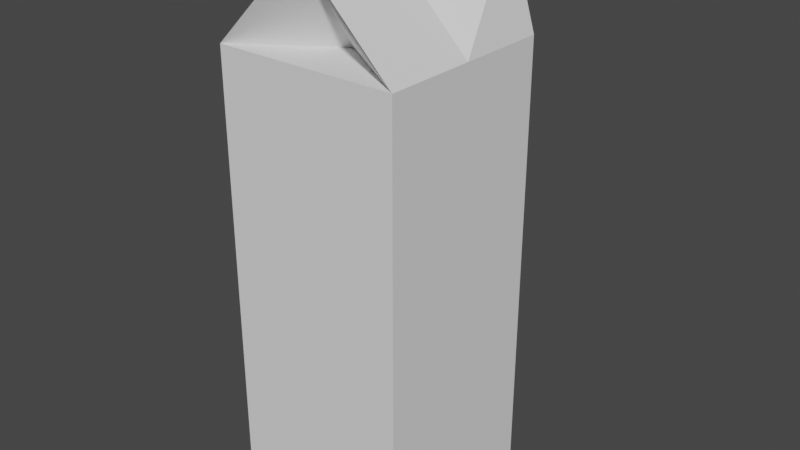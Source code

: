 # Source: Milk-carton.blend  (saved by Blender 2.93.21; exported with 4.5.12 LTS)
import bpy
from mathutils import Matrix  # noqa: F401  (used for matrix-valued properties, if any)

bpy.ops.wm.read_factory_settings(use_empty=True)
scene = bpy.context.scene
scene.name = 'Scene'

# ---- collections
col_collection = bpy.data.collections.new('Collection'); scene.collection.children.link(col_collection)

# ---- world
world_world = bpy.data.worlds.new('World'); scene.world = world_world
world_world.use_nodes = True; world_world.node_tree.nodes.clear()
_N = world_world.node_tree.nodes; _L = world_world.node_tree.links
n0 = _N.new('ShaderNodeOutputWorld'); n0.name = 'World Output'; n0.location = (300, 300)
n1 = _N.new('ShaderNodeBackground'); n1.name = 'Background'; n1.location = (10, 300)
n1.inputs[0].default_value = (0.05088, 0.05088, 0.05088, 1.0)
_L.new(n1.outputs[0], n0.inputs[0])
n0.is_active_output = True
world_world.color = (0.05088, 0.05088, 0.05088)
world_world.use_sun_shadow = False
world_world.sun_shadow_jitter_overblur = 0.0

# ---- meshes
me_cube_001 = bpy.data.meshes.new('Cube.001')
me_cube_001.from_pydata([(-0.0723, -0.0723, -0.1807), (-0.0723, -0.0723, 0.1807), (-0.0723, 0.0723, -0.1807), (-0.0723, 0.0723, 0.1807), (0.0723, -0.0723, -0.1807), (0.0723, -0.0723, 0.1807), (0.0723, 0.0723, -0.1807), (0.0723, 0.0723, 0.1807), (6.957e-05, 0.0723, -0.1807), (-0.0723, 0.0723, 0.1807), (6.957e-05, -0.0723, -0.1807), (6.957e-05, -0.0723, 0.253), (0.0, 0.0723, 0.1807), (0.0, -0.0723, 0.1807), (0.0, 0.0241, 0.1807), (0.0, -0.0241, 0.1807), (6.957e-05, 0.1153, 0.253), (0.0723, 0.0723, 0.1807), (-0.04967, 0.0723, 0.2534), (0.04967, 0.0723, 0.2534), (-0.0723, 0.0, -0.1807), (-0.0723, 0.0, 0.1807), (0.0723, 0.0, -0.1807), (0.0723, 0.0, 0.1807), (6.957e-05, 0.0, -0.1807), (3.479e-05, 0.0, 0.2532)], [(12, 14), (14, 15), (7, 17), (3, 9)], [(20, 21, 3, 2), (22, 23, 5, 4), (24, 22, 4, 10), (19, 16, 17), (20, 24, 10, 0), (1, 0, 10, 13), (5, 13, 10, 4), (3, 12, 8, 2), (7, 6, 8, 12), (1, 15, 11), (11, 15, 5), (13, 5, 15), (1, 13, 15), (18, 16, 9), (16, 12, 3), (7, 12, 16), (2, 8, 24, 20), (8, 6, 22, 24), (6, 7, 23, 22), (0, 1, 21, 20), (11, 25, 21, 1), (18, 9, 21, 25), (23, 25, 11, 5), (19, 17, 23, 25)])
_uv = me_cube_001.uv_layers.new(name='UVMap')
_uv.uv.foreach_set('vector', [0.375, 0.125, 0.625, 0.125, 0.625, 0.25, 0.375, 0.25, 0.375, 0.625, 0.625, 0.625, 0.625, 0.75, 0.375, 0.75, 0.2501, 0.625, 0.375, 0.625, 0.375, 0.75, 0.2501, 0.75, 0.0, 0.0, 0.0, 0.0, 0.0, 0.0, 0.125, 0.625, 0.2501, 0.625, 0.2501, 0.75, 0.125, 0.75, 0.625, 0.0, 0.125, 0.75, 0.2501, 0.75, 0.0, 0.0, 0.625, 0.75, 0.0, 0.0, 0.2501, 0.75, 0.375, 0.75, 0.875, 0.5, 0.0, 0.0, 0.2501, 0.5, 0.125, 0.5, 0.625, 0.5, 0.375, 0.5, 0.2501, 0.5, 0.0, 0.0, 0.875, 0.75, 0.0, 0.0, 0.7499, 0.75, 0.7499, 0.75, 0.0, 0.0, 0.625, 0.75, 0.0, 0.0, 0.625, 0.75, 0.0, 0.0, 0.875, 0.75, 0.0, 0.0, 0.0, 0.0, 0.0, 0.0, 0.0, 0.0, 0.0, 0.0, 0.0, 0.0, 0.0, 0.0, 0.875, 0.5, 0.625, 0.5, 0.0, 0.0, 0.0, 0.0, 0.125, 0.5, 0.2501, 0.5, 0.2501, 0.625, 0.125, 0.625, 0.2501, 0.5, 0.375, 0.5, 0.375, 0.625, 0.2501, 0.625, 0.375, 0.5, 0.625, 0.5, 0.625, 0.625, 0.375, 0.625, 0.375, 0.0, 0.625, 0.0, 0.625, 0.125, 0.375, 0.125, 0.7499, 0.75, 0.0, 0.0, 0.625, 0.125, 0.625, 0.0, 0.0, 0.0, 0.0, 0.0, 0.625, 0.125, 0.0, 0.0, 0.625, 0.625, 0.0, 0.0, 0.7499, 0.75, 0.625, 0.75, 0.0, 0.0, 0.0, 0.0, 0.625, 0.625, 0.0, 0.0])
me_cube_001.use_remesh_fix_poles = True
me_cube_001.use_remesh_preserve_attributes = False
me_cube_001.update()

# ---- objects
ob_cube = bpy.data.objects.new('Cube', me_cube_001)

# ---- transforms, parenting, visibility, modifiers, constraints
ob_cube.location = (0.0, 0.0, 0.0)

# ---- collection membership
col_collection.objects.link(ob_cube)

# ---- scene / render settings (as saved in the file)
scene.frame_start = 1; scene.frame_end = 250; scene.frame_set(1)
scene.render.engine = 'BLENDER_EEVEE_NEXT'
scene.cycles.use_denoising = False
scene.cycles.samples = 128
scene.cycles.sampling_pattern = 'TABULATED_SOBOL'
scene.cycles.use_adaptive_sampling = False
scene.cycles.use_light_tree = False
scene.view_settings.view_transform = 'Filmic'
bpy.context.view_layer.update()

# ---- added for rendering (the .blend has no active camera and no usable light): camera, sun
cam_auto = bpy.data.cameras.new('AutoCamera')
cam_auto.lens = 50.0
cam_auto.sensor_width = 36.0
cam_auto.clip_end = 1000.0
ob_auto_camera = bpy.data.objects.new('AutoCamera', cam_auto)
scene.collection.objects.link(ob_auto_camera)
ob_auto_camera.location = (0.457528, -0.527539, 0.402325)
ob_auto_camera.rotation_euler = (1.09748, -7.21219e-08, 0.694738)
scene.camera = ob_auto_camera
light_auto_sun = bpy.data.lights.new('AutoSun', 'SUN')
light_auto_sun.energy = 3.0
light_auto_sun.angle = 0.0523599
ob_auto_sun = bpy.data.objects.new('AutoSun', light_auto_sun)
scene.collection.objects.link(ob_auto_sun)
ob_auto_sun.rotation_euler = (0.872665, 0.174533, 0.523599)
bpy.context.view_layer.update()
